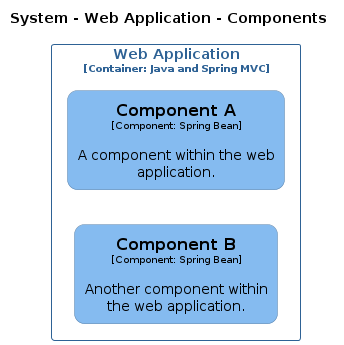

The diagram above was rendered by PlantUML. Its source (embedded in the PNG):
@startuml
set separator none
title System - Web Application - Components

left to right direction

skinparam {
  arrowFontSize 10
  defaultTextAlignment center
  wrapWidth 200
  maxMessageSize 100
}

hide stereotype

skinparam rectangle<<System.WebApplication.ComponentA>> {
  BackgroundColor #85bbf0
  FontColor #000000
  BorderColor #5d82a8
  roundCorner 20
  shadowing false
}
skinparam rectangle<<System.WebApplication.ComponentB>> {
  BackgroundColor #85bbf0
  FontColor #000000
  BorderColor #5d82a8
  roundCorner 20
  shadowing false
}
skinparam rectangle<<System.WebApplication>> {
  BorderColor #2e6295
  FontColor #2e6295
  shadowing false
}

rectangle "Web Application\n<size:10>[Container: Java and Spring MVC]</size>" <<System.WebApplication>> {
  rectangle "==Component A\n<size:10>[Component: Spring Bean]</size>\n\nA component within the web application." <<System.WebApplication.ComponentA>> as System.WebApplication.ComponentA
  rectangle "==Component B\n<size:10>[Component: Spring Bean]</size>\n\nAnother component within the web application." <<System.WebApplication.ComponentB>> as System.WebApplication.ComponentB
}

@enduml